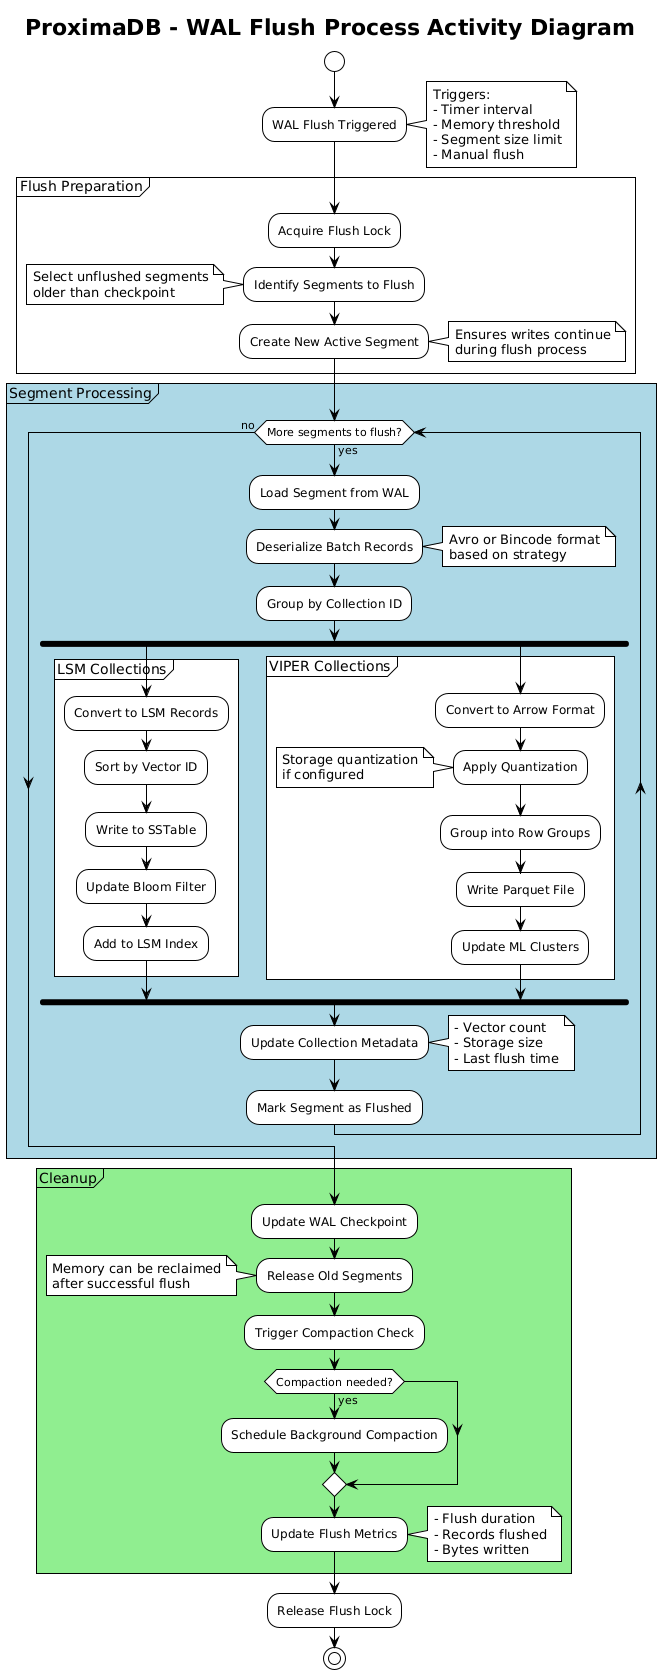

The diagram above was rendered by PlantUML. Its source (embedded in the PNG):
@startuml ProximaDB WAL Flush Activity
!theme plain
title ProximaDB - WAL Flush Process Activity Diagram

start

:WAL Flush Triggered;
note right
  Triggers:
  - Timer interval
  - Memory threshold
  - Segment size limit
  - Manual flush
end note

partition "Flush Preparation" {
  :Acquire Flush Lock;
  
  :Identify Segments to Flush;
  note left
    Select unflushed segments
    older than checkpoint
  end note
  
  :Create New Active Segment;
  note right
    Ensures writes continue
    during flush process
  end note
}

partition "Segment Processing" #LightBlue {
  while (More segments to flush?) is (yes)
    :Load Segment from WAL;
    
    :Deserialize Batch Records;
    note right
      Avro or Bincode format
      based on strategy
    end note
    
    :Group by Collection ID;
    
    fork
      partition "LSM Collections" {
        :Convert to LSM Records;
        :Sort by Vector ID;
        :Write to SSTable;
        :Update Bloom Filter;
        :Add to LSM Index;
      }
    fork again
      partition "VIPER Collections" {
        :Convert to Arrow Format;
        :Apply Quantization;
        note left
          Storage quantization
          if configured
        end note
        :Group into Row Groups;
        :Write Parquet File;
        :Update ML Clusters;
      }
    end fork
    
    :Update Collection Metadata;
    note right
      - Vector count
      - Storage size
      - Last flush time
    end note
    
    :Mark Segment as Flushed;
  endwhile (no)
}

partition "Cleanup" #LightGreen {
  :Update WAL Checkpoint;
  
  :Release Old Segments;
  note left
    Memory can be reclaimed
    after successful flush
  end note
  
  :Trigger Compaction Check;
  
  if (Compaction needed?) then (yes)
    :Schedule Background Compaction;
  endif
  
  :Update Flush Metrics;
  note right
    - Flush duration
    - Records flushed
    - Bytes written
  end note
}

:Release Flush Lock;

stop

@enduml